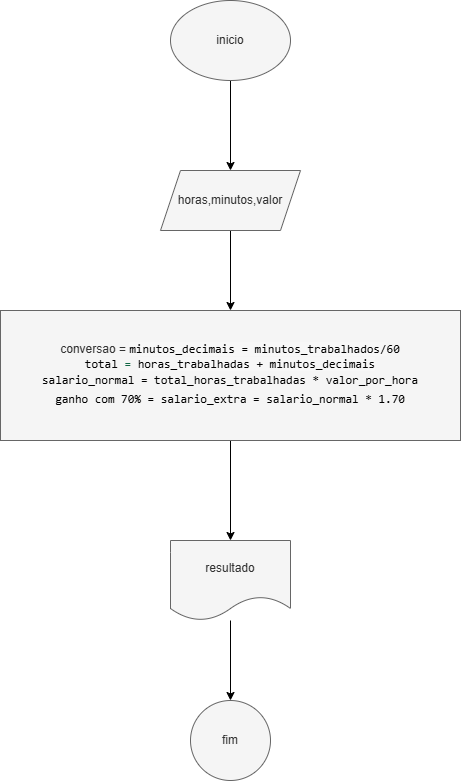

The diagram above was exported from draw.io. Its source (the exported page's mxGraphModel, read from the mxfile embedded in the PNG):
<mxGraphModel dx="1434" dy="780" grid="1" gridSize="10" guides="1" tooltips="1" connect="1" arrows="1" fold="1" page="1" pageScale="1" pageWidth="827" pageHeight="1169" math="0" shadow="0">
  <root>
    <mxCell id="0" />
    <mxCell id="1" parent="0" />
    <mxCell id="iGrC2cVXenOzfDgHSZUY-1" value="" style="edgeStyle=orthogonalEdgeStyle;rounded=0;orthogonalLoop=1;jettySize=auto;html=1;" edge="1" parent="1" source="iGrC2cVXenOzfDgHSZUY-2" target="iGrC2cVXenOzfDgHSZUY-4">
      <mxGeometry relative="1" as="geometry" />
    </mxCell>
    <mxCell id="iGrC2cVXenOzfDgHSZUY-2" value="inicio" style="ellipse;whiteSpace=wrap;html=1;fillColor=#f5f5f5;strokeColor=#666666;fontColor=#333333;" vertex="1" parent="1">
      <mxGeometry x="340" y="40" width="120" height="80" as="geometry" />
    </mxCell>
    <mxCell id="iGrC2cVXenOzfDgHSZUY-3" value="" style="edgeStyle=orthogonalEdgeStyle;rounded=0;orthogonalLoop=1;jettySize=auto;html=1;" edge="1" parent="1" source="iGrC2cVXenOzfDgHSZUY-4" target="iGrC2cVXenOzfDgHSZUY-6">
      <mxGeometry relative="1" as="geometry" />
    </mxCell>
    <mxCell id="iGrC2cVXenOzfDgHSZUY-4" value="horas,minutos,valor" style="shape=parallelogram;perimeter=parallelogramPerimeter;whiteSpace=wrap;html=1;fixedSize=1;fillColor=#f5f5f5;strokeColor=#666666;fontColor=#333333;" vertex="1" parent="1">
      <mxGeometry x="330" y="210" width="140" height="60" as="geometry" />
    </mxCell>
    <mxCell id="iGrC2cVXenOzfDgHSZUY-5" value="" style="edgeStyle=orthogonalEdgeStyle;rounded=0;orthogonalLoop=1;jettySize=auto;html=1;" edge="1" parent="1" source="iGrC2cVXenOzfDgHSZUY-6" target="iGrC2cVXenOzfDgHSZUY-8">
      <mxGeometry relative="1" as="geometry" />
    </mxCell>
    <mxCell id="iGrC2cVXenOzfDgHSZUY-6" value="&lt;font style=&quot;font-size: 12px;&quot;&gt;conversao =&amp;nbsp;&lt;span style=&quot;background-color: rgb(247, 247, 247); font-family: monospace, Consolas, &amp;quot;Courier New&amp;quot;, monospace; white-space: pre; color: light-dark(rgb(0, 0, 0), rgb(255, 255, 255));&quot;&gt;&lt;font style=&quot;&quot;&gt;minutos_decimais = minutos_trabalhados&lt;/font&gt;&lt;/span&gt;&lt;span style=&quot;background-color: rgb(247, 247, 247); font-family: monospace, Consolas, &amp;quot;Courier New&amp;quot;, monospace; white-space: pre; color: light-dark(rgb(0, 0, 0), rgb(255, 255, 255));&quot;&gt;/&lt;/span&gt;&lt;span style=&quot;font-family: monospace, Consolas, &amp;quot;Courier New&amp;quot;, monospace; white-space: pre;&quot;&gt;&lt;font style=&quot;color: rgb(0, 0, 0);&quot;&gt;60&lt;/font&gt;&lt;/span&gt;&lt;/font&gt;&lt;div&gt;&lt;font style=&quot;font-size: 12px;&quot;&gt;&lt;span style=&quot;font-family: monospace, Consolas, &amp;quot;Courier New&amp;quot;, monospace; white-space: pre; color: rgb(17, 102, 68);&quot;&gt;&lt;font style=&quot;color: rgb(0, 0, 0);&quot;&gt;total&lt;/font&gt;&lt;/span&gt;&lt;span style=&quot;font-family: monospace, Consolas, &amp;quot;Courier New&amp;quot;, monospace; white-space: pre; color: rgb(17, 102, 68);&quot;&gt; = &lt;/span&gt;&lt;span style=&quot;background-color: rgb(247, 247, 247); font-family: monospace, Consolas, &amp;quot;Courier New&amp;quot;, monospace; white-space: pre; color: light-dark(rgb(0, 0, 0), rgb(255, 255, 255));&quot;&gt;horas_trabalhadas + minutos_decimais&lt;/span&gt;&lt;/font&gt;&lt;/div&gt;&lt;div&gt;&lt;span style=&quot;background-color: rgb(247, 247, 247); font-family: monospace, Consolas, &amp;quot;Courier New&amp;quot;, monospace; white-space: pre;&quot;&gt;&lt;font style=&quot;font-size: 12px;&quot;&gt;&lt;div style=&quot;color: light-dark(rgb(0, 0, 0), rgb(255, 255, 255)); line-height: 19px;&quot;&gt;salario_normal = total_horas_trabalhadas * valor_por_hora&lt;/div&gt;&lt;div style=&quot;line-height: 19px;&quot;&gt;&lt;font style=&quot;color: rgb(0, 0, 0);&quot;&gt;ganho com 70% = &lt;/font&gt;&lt;span style=&quot;color: light-dark(rgb(0, 0, 0), rgb(255, 255, 255));&quot;&gt;salario_extra = salario_normal * &lt;/span&gt;&lt;span style=&quot;color: rgb(17, 102, 68);&quot;&gt;&lt;font style=&quot;color: rgb(0, 0, 0);&quot;&gt;1.70&lt;/font&gt;&lt;/span&gt;&lt;/div&gt;&lt;/font&gt;&lt;/span&gt;&lt;/div&gt;" style="whiteSpace=wrap;html=1;fillColor=#f5f5f5;strokeColor=#666666;fontColor=#333333;" vertex="1" parent="1">
      <mxGeometry x="170" y="350" width="460" height="130" as="geometry" />
    </mxCell>
    <mxCell id="iGrC2cVXenOzfDgHSZUY-7" value="" style="edgeStyle=orthogonalEdgeStyle;rounded=0;orthogonalLoop=1;jettySize=auto;html=1;" edge="1" parent="1" source="iGrC2cVXenOzfDgHSZUY-8" target="iGrC2cVXenOzfDgHSZUY-9">
      <mxGeometry relative="1" as="geometry" />
    </mxCell>
    <mxCell id="iGrC2cVXenOzfDgHSZUY-8" value="resultado" style="shape=document;whiteSpace=wrap;html=1;boundedLbl=1;fillColor=#f5f5f5;strokeColor=#666666;fontColor=#333333;" vertex="1" parent="1">
      <mxGeometry x="340" y="580" width="120" height="80" as="geometry" />
    </mxCell>
    <mxCell id="iGrC2cVXenOzfDgHSZUY-9" value="fim" style="ellipse;whiteSpace=wrap;html=1;fillColor=#f5f5f5;strokeColor=#666666;fontColor=#333333;" vertex="1" parent="1">
      <mxGeometry x="360" y="740" width="80" height="80" as="geometry" />
    </mxCell>
  </root>
</mxGraphModel>